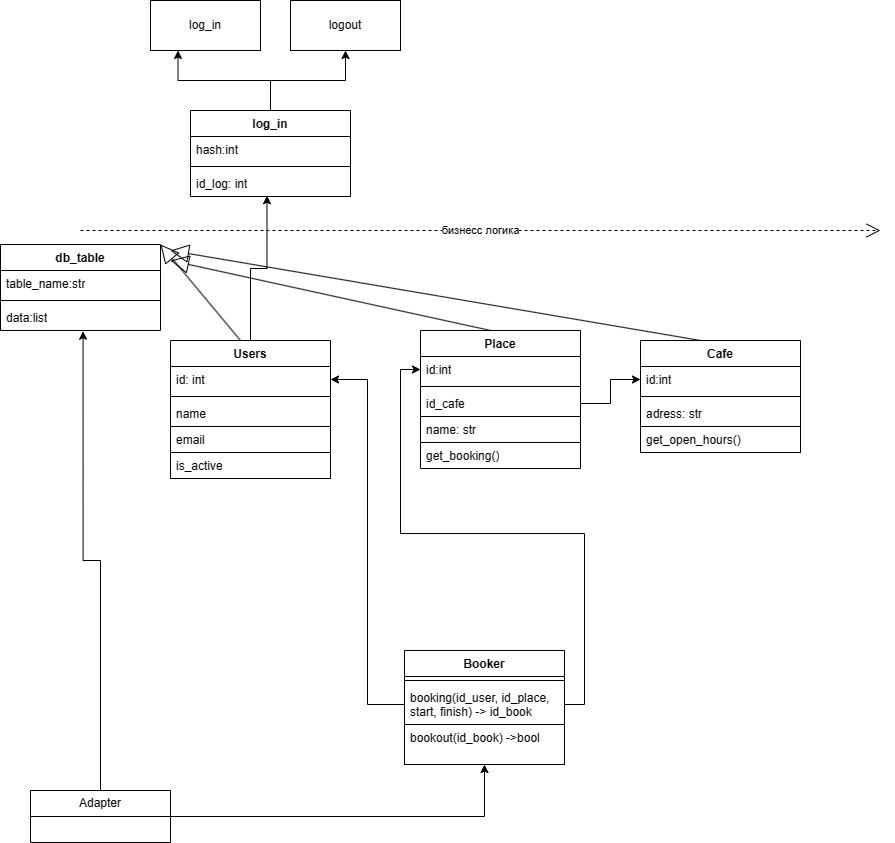

The diagram above was exported from draw.io. Its source (the exported page's mxGraphModel, read from the mxfile embedded in the PNG):
<mxGraphModel dx="1829" dy="569" grid="1" gridSize="10" guides="1" tooltips="1" connect="1" arrows="1" fold="1" page="1" pageScale="1" pageWidth="827" pageHeight="1169" math="0" shadow="0">
  <root>
    <mxCell id="0" />
    <mxCell id="1" parent="0" />
    <mxCell id="4qbKvpFsZ7nK_1jOFo9B-31" value="Users" style="swimlane;fontStyle=1;align=center;verticalAlign=top;childLayout=stackLayout;horizontal=1;startSize=26;horizontalStack=0;resizeParent=1;resizeParentMax=0;resizeLast=0;collapsible=1;marginBottom=0;whiteSpace=wrap;html=1;" vertex="1" parent="1">
      <mxGeometry x="100" y="370" width="160" height="138" as="geometry" />
    </mxCell>
    <mxCell id="4qbKvpFsZ7nK_1jOFo9B-79" value="" style="endArrow=block;endSize=16;endFill=0;html=1;rounded=0;entryX=1;entryY=0;entryDx=0;entryDy=0;" edge="1" parent="4qbKvpFsZ7nK_1jOFo9B-31" target="4qbKvpFsZ7nK_1jOFo9B-72">
      <mxGeometry width="160" relative="1" as="geometry">
        <mxPoint x="70" as="sourcePoint" />
        <mxPoint x="230" as="targetPoint" />
      </mxGeometry>
    </mxCell>
    <mxCell id="4qbKvpFsZ7nK_1jOFo9B-32" value="id: int" style="text;strokeColor=none;fillColor=none;align=left;verticalAlign=top;spacingLeft=4;spacingRight=4;overflow=hidden;rotatable=0;points=[[0,0.5],[1,0.5]];portConstraint=eastwest;whiteSpace=wrap;html=1;" vertex="1" parent="4qbKvpFsZ7nK_1jOFo9B-31">
      <mxGeometry y="26" width="160" height="26" as="geometry" />
    </mxCell>
    <mxCell id="4qbKvpFsZ7nK_1jOFo9B-33" value="" style="line;strokeWidth=1;fillColor=none;align=left;verticalAlign=middle;spacingTop=-1;spacingLeft=3;spacingRight=3;rotatable=0;labelPosition=right;points=[];portConstraint=eastwest;strokeColor=inherit;" vertex="1" parent="4qbKvpFsZ7nK_1jOFo9B-31">
      <mxGeometry y="52" width="160" height="8" as="geometry" />
    </mxCell>
    <mxCell id="4qbKvpFsZ7nK_1jOFo9B-34" value="name" style="text;strokeColor=none;fillColor=none;align=left;verticalAlign=top;spacingLeft=4;spacingRight=4;overflow=hidden;rotatable=0;points=[[0,0.5],[1,0.5]];portConstraint=eastwest;whiteSpace=wrap;html=1;" vertex="1" parent="4qbKvpFsZ7nK_1jOFo9B-31">
      <mxGeometry y="60" width="160" height="26" as="geometry" />
    </mxCell>
    <mxCell id="4qbKvpFsZ7nK_1jOFo9B-35" value="email" style="text;strokeColor=default;fillColor=none;align=left;verticalAlign=top;spacingLeft=4;spacingRight=4;overflow=hidden;rotatable=0;points=[[0,0.5],[1,0.5]];portConstraint=eastwest;whiteSpace=wrap;html=1;" vertex="1" parent="4qbKvpFsZ7nK_1jOFo9B-31">
      <mxGeometry y="86" width="160" height="26" as="geometry" />
    </mxCell>
    <mxCell id="4qbKvpFsZ7nK_1jOFo9B-36" value="is_active" style="text;strokeColor=default;fillColor=none;align=left;verticalAlign=top;spacingLeft=4;spacingRight=4;overflow=hidden;rotatable=0;points=[[0,0.5],[1,0.5]];portConstraint=eastwest;whiteSpace=wrap;html=1;" vertex="1" parent="4qbKvpFsZ7nK_1jOFo9B-31">
      <mxGeometry y="112" width="160" height="26" as="geometry" />
    </mxCell>
    <mxCell id="4qbKvpFsZ7nK_1jOFo9B-37" value="log_in" style="html=1;whiteSpace=wrap;" vertex="1" parent="1">
      <mxGeometry x="80" y="30" width="110" height="50" as="geometry" />
    </mxCell>
    <mxCell id="4qbKvpFsZ7nK_1jOFo9B-38" value="logout" style="html=1;whiteSpace=wrap;" vertex="1" parent="1">
      <mxGeometry x="220" y="30" width="110" height="50" as="geometry" />
    </mxCell>
    <mxCell id="4qbKvpFsZ7nK_1jOFo9B-44" style="edgeStyle=orthogonalEdgeStyle;rounded=0;orthogonalLoop=1;jettySize=auto;html=1;exitX=0.5;exitY=0;exitDx=0;exitDy=0;entryX=0.25;entryY=1;entryDx=0;entryDy=0;" edge="1" parent="1" source="4qbKvpFsZ7nK_1jOFo9B-39" target="4qbKvpFsZ7nK_1jOFo9B-37">
      <mxGeometry relative="1" as="geometry" />
    </mxCell>
    <mxCell id="4qbKvpFsZ7nK_1jOFo9B-45" style="edgeStyle=orthogonalEdgeStyle;rounded=0;orthogonalLoop=1;jettySize=auto;html=1;entryX=0.5;entryY=1;entryDx=0;entryDy=0;" edge="1" parent="1" source="4qbKvpFsZ7nK_1jOFo9B-39" target="4qbKvpFsZ7nK_1jOFo9B-38">
      <mxGeometry relative="1" as="geometry" />
    </mxCell>
    <mxCell id="4qbKvpFsZ7nK_1jOFo9B-39" value="log_in" style="swimlane;fontStyle=1;align=center;verticalAlign=top;childLayout=stackLayout;horizontal=1;startSize=26;horizontalStack=0;resizeParent=1;resizeParentMax=0;resizeLast=0;collapsible=1;marginBottom=0;whiteSpace=wrap;html=1;" vertex="1" parent="1">
      <mxGeometry x="120" y="140" width="160" height="86" as="geometry" />
    </mxCell>
    <mxCell id="4qbKvpFsZ7nK_1jOFo9B-40" value="hash:int" style="text;strokeColor=none;fillColor=none;align=left;verticalAlign=top;spacingLeft=4;spacingRight=4;overflow=hidden;rotatable=0;points=[[0,0.5],[1,0.5]];portConstraint=eastwest;whiteSpace=wrap;html=1;" vertex="1" parent="4qbKvpFsZ7nK_1jOFo9B-39">
      <mxGeometry y="26" width="160" height="26" as="geometry" />
    </mxCell>
    <mxCell id="4qbKvpFsZ7nK_1jOFo9B-41" value="" style="line;strokeWidth=1;fillColor=none;align=left;verticalAlign=middle;spacingTop=-1;spacingLeft=3;spacingRight=3;rotatable=0;labelPosition=right;points=[];portConstraint=eastwest;strokeColor=inherit;" vertex="1" parent="4qbKvpFsZ7nK_1jOFo9B-39">
      <mxGeometry y="52" width="160" height="8" as="geometry" />
    </mxCell>
    <mxCell id="4qbKvpFsZ7nK_1jOFo9B-42" value="id_log: int" style="text;strokeColor=none;fillColor=none;align=left;verticalAlign=top;spacingLeft=4;spacingRight=4;overflow=hidden;rotatable=0;points=[[0,0.5],[1,0.5]];portConstraint=eastwest;whiteSpace=wrap;html=1;" vertex="1" parent="4qbKvpFsZ7nK_1jOFo9B-39">
      <mxGeometry y="60" width="160" height="26" as="geometry" />
    </mxCell>
    <mxCell id="4qbKvpFsZ7nK_1jOFo9B-43" style="edgeStyle=orthogonalEdgeStyle;rounded=0;orthogonalLoop=1;jettySize=auto;html=1;entryX=0.478;entryY=0.969;entryDx=0;entryDy=0;entryPerimeter=0;" edge="1" parent="1" source="4qbKvpFsZ7nK_1jOFo9B-31" target="4qbKvpFsZ7nK_1jOFo9B-42">
      <mxGeometry relative="1" as="geometry" />
    </mxCell>
    <mxCell id="4qbKvpFsZ7nK_1jOFo9B-49" value="бизнесс логика" style="endArrow=open;endSize=12;dashed=1;html=1;rounded=0;" edge="1" parent="1">
      <mxGeometry width="160" relative="1" as="geometry">
        <mxPoint x="10" y="260" as="sourcePoint" />
        <mxPoint x="810" y="260" as="targetPoint" />
      </mxGeometry>
    </mxCell>
    <mxCell id="4qbKvpFsZ7nK_1jOFo9B-51" value="Cafe" style="swimlane;fontStyle=1;align=center;verticalAlign=top;childLayout=stackLayout;horizontal=1;startSize=26;horizontalStack=0;resizeParent=1;resizeParentMax=0;resizeLast=0;collapsible=1;marginBottom=0;whiteSpace=wrap;html=1;" vertex="1" parent="1">
      <mxGeometry x="570" y="370" width="160" height="112" as="geometry" />
    </mxCell>
    <mxCell id="4qbKvpFsZ7nK_1jOFo9B-81" value="" style="endArrow=block;endSize=16;endFill=0;html=1;rounded=0;" edge="1" parent="4qbKvpFsZ7nK_1jOFo9B-51">
      <mxGeometry width="160" relative="1" as="geometry">
        <mxPoint x="60" as="sourcePoint" />
        <mxPoint x="-470" y="-90" as="targetPoint" />
      </mxGeometry>
    </mxCell>
    <mxCell id="4qbKvpFsZ7nK_1jOFo9B-52" value="id:int" style="text;strokeColor=none;fillColor=none;align=left;verticalAlign=top;spacingLeft=4;spacingRight=4;overflow=hidden;rotatable=0;points=[[0,0.5],[1,0.5]];portConstraint=eastwest;whiteSpace=wrap;html=1;" vertex="1" parent="4qbKvpFsZ7nK_1jOFo9B-51">
      <mxGeometry y="26" width="160" height="26" as="geometry" />
    </mxCell>
    <mxCell id="4qbKvpFsZ7nK_1jOFo9B-53" value="" style="line;strokeWidth=1;fillColor=none;align=left;verticalAlign=middle;spacingTop=-1;spacingLeft=3;spacingRight=3;rotatable=0;labelPosition=right;points=[];portConstraint=eastwest;strokeColor=inherit;" vertex="1" parent="4qbKvpFsZ7nK_1jOFo9B-51">
      <mxGeometry y="52" width="160" height="8" as="geometry" />
    </mxCell>
    <mxCell id="4qbKvpFsZ7nK_1jOFo9B-54" value="adress: str" style="text;strokeColor=none;fillColor=none;align=left;verticalAlign=top;spacingLeft=4;spacingRight=4;overflow=hidden;rotatable=0;points=[[0,0.5],[1,0.5]];portConstraint=eastwest;whiteSpace=wrap;html=1;" vertex="1" parent="4qbKvpFsZ7nK_1jOFo9B-51">
      <mxGeometry y="60" width="160" height="26" as="geometry" />
    </mxCell>
    <mxCell id="4qbKvpFsZ7nK_1jOFo9B-55" value="get_open_hours()" style="text;strokeColor=default;fillColor=none;align=left;verticalAlign=top;spacingLeft=4;spacingRight=4;overflow=hidden;rotatable=0;points=[[0,0.5],[1,0.5]];portConstraint=eastwest;whiteSpace=wrap;html=1;" vertex="1" parent="4qbKvpFsZ7nK_1jOFo9B-51">
      <mxGeometry y="86" width="160" height="26" as="geometry" />
    </mxCell>
    <mxCell id="4qbKvpFsZ7nK_1jOFo9B-56" value="Place" style="swimlane;fontStyle=1;align=center;verticalAlign=top;childLayout=stackLayout;horizontal=1;startSize=26;horizontalStack=0;resizeParent=1;resizeParentMax=0;resizeLast=0;collapsible=1;marginBottom=0;whiteSpace=wrap;html=1;" vertex="1" parent="1">
      <mxGeometry x="350" y="360" width="160" height="138" as="geometry" />
    </mxCell>
    <mxCell id="4qbKvpFsZ7nK_1jOFo9B-80" value="" style="endArrow=block;endSize=16;endFill=0;html=1;rounded=0;" edge="1" parent="4qbKvpFsZ7nK_1jOFo9B-56">
      <mxGeometry width="160" relative="1" as="geometry">
        <mxPoint x="70" as="sourcePoint" />
        <mxPoint x="-250" y="-70" as="targetPoint" />
      </mxGeometry>
    </mxCell>
    <mxCell id="4qbKvpFsZ7nK_1jOFo9B-57" value="id:int" style="text;strokeColor=none;fillColor=none;align=left;verticalAlign=top;spacingLeft=4;spacingRight=4;overflow=hidden;rotatable=0;points=[[0,0.5],[1,0.5]];portConstraint=eastwest;whiteSpace=wrap;html=1;" vertex="1" parent="4qbKvpFsZ7nK_1jOFo9B-56">
      <mxGeometry y="26" width="160" height="26" as="geometry" />
    </mxCell>
    <mxCell id="4qbKvpFsZ7nK_1jOFo9B-58" value="" style="line;strokeWidth=1;fillColor=none;align=left;verticalAlign=middle;spacingTop=-1;spacingLeft=3;spacingRight=3;rotatable=0;labelPosition=right;points=[];portConstraint=eastwest;strokeColor=inherit;" vertex="1" parent="4qbKvpFsZ7nK_1jOFo9B-56">
      <mxGeometry y="52" width="160" height="8" as="geometry" />
    </mxCell>
    <mxCell id="4qbKvpFsZ7nK_1jOFo9B-59" value="id_cafe" style="text;strokeColor=none;fillColor=none;align=left;verticalAlign=top;spacingLeft=4;spacingRight=4;overflow=hidden;rotatable=0;points=[[0,0.5],[1,0.5]];portConstraint=eastwest;whiteSpace=wrap;html=1;" vertex="1" parent="4qbKvpFsZ7nK_1jOFo9B-56">
      <mxGeometry y="60" width="160" height="26" as="geometry" />
    </mxCell>
    <mxCell id="4qbKvpFsZ7nK_1jOFo9B-64" value="name: str" style="text;strokeColor=default;fillColor=none;align=left;verticalAlign=top;spacingLeft=4;spacingRight=4;overflow=hidden;rotatable=0;points=[[0,0.5],[1,0.5]];portConstraint=eastwest;whiteSpace=wrap;html=1;" vertex="1" parent="4qbKvpFsZ7nK_1jOFo9B-56">
      <mxGeometry y="86" width="160" height="26" as="geometry" />
    </mxCell>
    <mxCell id="4qbKvpFsZ7nK_1jOFo9B-70" value="get_booking()" style="text;strokeColor=none;fillColor=none;align=left;verticalAlign=top;spacingLeft=4;spacingRight=4;overflow=hidden;rotatable=0;points=[[0,0.5],[1,0.5]];portConstraint=eastwest;whiteSpace=wrap;html=1;" vertex="1" parent="4qbKvpFsZ7nK_1jOFo9B-56">
      <mxGeometry y="112" width="160" height="26" as="geometry" />
    </mxCell>
    <mxCell id="4qbKvpFsZ7nK_1jOFo9B-60" value="Booker" style="swimlane;fontStyle=1;align=center;verticalAlign=top;childLayout=stackLayout;horizontal=1;startSize=26;horizontalStack=0;resizeParent=1;resizeParentMax=0;resizeLast=0;collapsible=1;marginBottom=0;whiteSpace=wrap;html=1;" vertex="1" parent="1">
      <mxGeometry x="334" y="680" width="160" height="114" as="geometry" />
    </mxCell>
    <mxCell id="4qbKvpFsZ7nK_1jOFo9B-62" value="" style="line;strokeWidth=1;fillColor=none;align=left;verticalAlign=middle;spacingTop=-1;spacingLeft=3;spacingRight=3;rotatable=0;labelPosition=right;points=[];portConstraint=eastwest;strokeColor=inherit;" vertex="1" parent="4qbKvpFsZ7nK_1jOFo9B-60">
      <mxGeometry y="26" width="160" height="8" as="geometry" />
    </mxCell>
    <mxCell id="4qbKvpFsZ7nK_1jOFo9B-63" value="booking(id_user, id_place, start, finish) -&amp;gt; id_book" style="text;strokeColor=none;fillColor=none;align=left;verticalAlign=top;spacingLeft=4;spacingRight=4;overflow=hidden;rotatable=0;points=[[0,0.5],[1,0.5]];portConstraint=eastwest;whiteSpace=wrap;html=1;" vertex="1" parent="4qbKvpFsZ7nK_1jOFo9B-60">
      <mxGeometry y="34" width="160" height="40" as="geometry" />
    </mxCell>
    <mxCell id="4qbKvpFsZ7nK_1jOFo9B-65" value="bookout(id_book) -&amp;gt;bool" style="text;strokeColor=default;fillColor=none;align=left;verticalAlign=top;spacingLeft=4;spacingRight=4;overflow=hidden;rotatable=0;points=[[0,0.5],[1,0.5]];portConstraint=eastwest;whiteSpace=wrap;html=1;" vertex="1" parent="4qbKvpFsZ7nK_1jOFo9B-60">
      <mxGeometry y="74" width="160" height="40" as="geometry" />
    </mxCell>
    <mxCell id="4qbKvpFsZ7nK_1jOFo9B-66" style="edgeStyle=orthogonalEdgeStyle;rounded=0;orthogonalLoop=1;jettySize=auto;html=1;" edge="1" parent="1" source="4qbKvpFsZ7nK_1jOFo9B-63" target="4qbKvpFsZ7nK_1jOFo9B-32">
      <mxGeometry relative="1" as="geometry" />
    </mxCell>
    <mxCell id="4qbKvpFsZ7nK_1jOFo9B-69" style="edgeStyle=orthogonalEdgeStyle;rounded=0;orthogonalLoop=1;jettySize=auto;html=1;entryX=0;entryY=0.5;entryDx=0;entryDy=0;" edge="1" parent="1" source="4qbKvpFsZ7nK_1jOFo9B-63" target="4qbKvpFsZ7nK_1jOFo9B-57">
      <mxGeometry relative="1" as="geometry" />
    </mxCell>
    <mxCell id="4qbKvpFsZ7nK_1jOFo9B-71" style="edgeStyle=orthogonalEdgeStyle;rounded=0;orthogonalLoop=1;jettySize=auto;html=1;entryX=0;entryY=0.5;entryDx=0;entryDy=0;" edge="1" parent="1" source="4qbKvpFsZ7nK_1jOFo9B-59" target="4qbKvpFsZ7nK_1jOFo9B-52">
      <mxGeometry relative="1" as="geometry" />
    </mxCell>
    <mxCell id="4qbKvpFsZ7nK_1jOFo9B-72" value="db_table" style="swimlane;fontStyle=1;align=center;verticalAlign=top;childLayout=stackLayout;horizontal=1;startSize=26;horizontalStack=0;resizeParent=1;resizeParentMax=0;resizeLast=0;collapsible=1;marginBottom=0;whiteSpace=wrap;html=1;" vertex="1" parent="1">
      <mxGeometry x="-70" y="274" width="160" height="86" as="geometry" />
    </mxCell>
    <mxCell id="4qbKvpFsZ7nK_1jOFo9B-73" value="table_name:str" style="text;strokeColor=none;fillColor=none;align=left;verticalAlign=top;spacingLeft=4;spacingRight=4;overflow=hidden;rotatable=0;points=[[0,0.5],[1,0.5]];portConstraint=eastwest;whiteSpace=wrap;html=1;" vertex="1" parent="4qbKvpFsZ7nK_1jOFo9B-72">
      <mxGeometry y="26" width="160" height="26" as="geometry" />
    </mxCell>
    <mxCell id="4qbKvpFsZ7nK_1jOFo9B-74" value="" style="line;strokeWidth=1;fillColor=none;align=left;verticalAlign=middle;spacingTop=-1;spacingLeft=3;spacingRight=3;rotatable=0;labelPosition=right;points=[];portConstraint=eastwest;strokeColor=inherit;" vertex="1" parent="4qbKvpFsZ7nK_1jOFo9B-72">
      <mxGeometry y="52" width="160" height="8" as="geometry" />
    </mxCell>
    <mxCell id="4qbKvpFsZ7nK_1jOFo9B-75" value="data:list" style="text;strokeColor=none;fillColor=none;align=left;verticalAlign=top;spacingLeft=4;spacingRight=4;overflow=hidden;rotatable=0;points=[[0,0.5],[1,0.5]];portConstraint=eastwest;whiteSpace=wrap;html=1;" vertex="1" parent="4qbKvpFsZ7nK_1jOFo9B-72">
      <mxGeometry y="60" width="160" height="26" as="geometry" />
    </mxCell>
    <mxCell id="4qbKvpFsZ7nK_1jOFo9B-86" style="edgeStyle=orthogonalEdgeStyle;rounded=0;orthogonalLoop=1;jettySize=auto;html=1;" edge="1" parent="1" source="4qbKvpFsZ7nK_1jOFo9B-82" target="4qbKvpFsZ7nK_1jOFo9B-60">
      <mxGeometry relative="1" as="geometry" />
    </mxCell>
    <mxCell id="4qbKvpFsZ7nK_1jOFo9B-82" value="Adapter" style="swimlane;fontStyle=0;childLayout=stackLayout;horizontal=1;startSize=26;fillColor=none;horizontalStack=0;resizeParent=1;resizeParentMax=0;resizeLast=0;collapsible=1;marginBottom=0;whiteSpace=wrap;html=1;" vertex="1" parent="1">
      <mxGeometry x="-40" y="820" width="140" height="52" as="geometry" />
    </mxCell>
    <mxCell id="4qbKvpFsZ7nK_1jOFo9B-87" style="edgeStyle=orthogonalEdgeStyle;rounded=0;orthogonalLoop=1;jettySize=auto;html=1;entryX=0.516;entryY=1.028;entryDx=0;entryDy=0;entryPerimeter=0;" edge="1" parent="1" source="4qbKvpFsZ7nK_1jOFo9B-82" target="4qbKvpFsZ7nK_1jOFo9B-75">
      <mxGeometry relative="1" as="geometry" />
    </mxCell>
  </root>
</mxGraphModel>